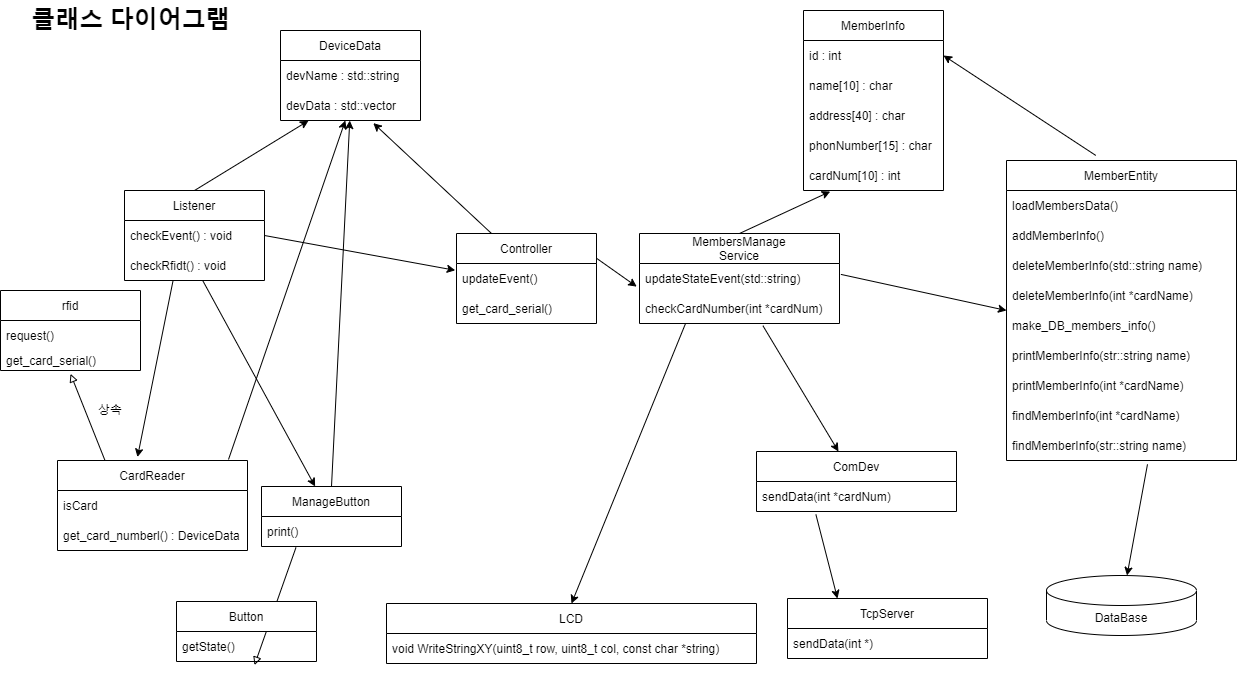

The diagram above was exported from draw.io. Its source (the exported page's mxGraphModel, read from the mxfile embedded in the PNG):
<mxGraphModel dx="918" dy="66" grid="0" gridSize="10" guides="1" tooltips="1" connect="1" arrows="1" fold="1" page="0" pageScale="1" pageWidth="827" pageHeight="1169" background="none" math="0" shadow="0">
  <root>
    <mxCell id="0" />
    <mxCell id="1" parent="0" />
    <mxCell id="40" style="edgeStyle=none;html=1;exitX=0.5;exitY=0;exitDx=0;exitDy=0;entryX=0.2;entryY=1.007;entryDx=0;entryDy=0;entryPerimeter=0;endArrow=classic;endFill=1;" parent="1" source="8" target="33" edge="1">
      <mxGeometry relative="1" as="geometry" />
    </mxCell>
    <mxCell id="8" value="Listener" style="swimlane;fontStyle=0;childLayout=stackLayout;horizontal=1;startSize=30;horizontalStack=0;resizeParent=1;resizeParentMax=0;resizeLast=0;collapsible=1;marginBottom=0;" parent="1" vertex="1">
      <mxGeometry x="154" y="600" width="140" height="90" as="geometry" />
    </mxCell>
    <mxCell id="9" value="checkEvent() : void" style="text;strokeColor=none;fillColor=none;align=left;verticalAlign=middle;spacingLeft=4;spacingRight=4;overflow=hidden;points=[[0,0.5],[1,0.5]];portConstraint=eastwest;rotatable=0;" parent="8" vertex="1">
      <mxGeometry y="30" width="140" height="30" as="geometry" />
    </mxCell>
    <mxCell id="83" value="checkRfidt() : void" style="text;strokeColor=none;fillColor=none;align=left;verticalAlign=middle;spacingLeft=4;spacingRight=4;overflow=hidden;points=[[0,0.5],[1,0.5]];portConstraint=eastwest;rotatable=0;" parent="8" vertex="1">
      <mxGeometry y="60" width="140" height="30" as="geometry" />
    </mxCell>
    <mxCell id="12" value="rfid" style="swimlane;fontStyle=0;childLayout=stackLayout;horizontal=1;startSize=30;horizontalStack=0;resizeParent=1;resizeParentMax=0;resizeLast=0;collapsible=1;marginBottom=0;" parent="1" vertex="1">
      <mxGeometry x="30" y="700" width="140" height="80" as="geometry">
        <mxRectangle x="220" width="50" height="30" as="alternateBounds" />
      </mxGeometry>
    </mxCell>
    <mxCell id="13" value="request()" style="text;strokeColor=none;fillColor=none;align=left;verticalAlign=middle;spacingLeft=4;spacingRight=4;overflow=hidden;points=[[0,0.5],[1,0.5]];portConstraint=eastwest;rotatable=0;" parent="12" vertex="1">
      <mxGeometry y="30" width="140" height="30" as="geometry" />
    </mxCell>
    <mxCell id="14" value="get_card_serial()" style="text;strokeColor=none;fillColor=none;align=left;verticalAlign=middle;spacingLeft=4;spacingRight=4;overflow=hidden;points=[[0,0.5],[1,0.5]];portConstraint=eastwest;rotatable=0;" parent="12" vertex="1">
      <mxGeometry y="60" width="140" height="20" as="geometry" />
    </mxCell>
    <mxCell id="16" value="LCD" style="swimlane;fontStyle=0;childLayout=stackLayout;horizontal=1;startSize=30;horizontalStack=0;resizeParent=1;resizeParentMax=0;resizeLast=0;collapsible=1;marginBottom=0;" parent="1" vertex="1">
      <mxGeometry x="416" y="1013" width="370" height="60" as="geometry" />
    </mxCell>
    <mxCell id="17" value="void WriteStringXY(uint8_t row, uint8_t col, const char *string)" style="text;strokeColor=none;fillColor=none;align=left;verticalAlign=middle;spacingLeft=4;spacingRight=4;overflow=hidden;points=[[0,0.5],[1,0.5]];portConstraint=eastwest;rotatable=0;" parent="16" vertex="1">
      <mxGeometry y="30" width="370" height="30" as="geometry" />
    </mxCell>
    <mxCell id="21" value="" style="endArrow=classic;html=1;exitX=1;exitY=0.5;exitDx=0;exitDy=0;rounded=0;entryX=-0.009;entryY=0.227;entryDx=0;entryDy=0;entryPerimeter=0;" parent="1" target="28" edge="1" source="9">
      <mxGeometry width="50" height="50" relative="1" as="geometry">
        <mxPoint x="315" y="610" as="sourcePoint" />
        <mxPoint x="465" y="610" as="targetPoint" />
        <Array as="points" />
      </mxGeometry>
    </mxCell>
    <mxCell id="26" value="클래스 다이어그램" style="text;strokeColor=none;fillColor=none;html=1;fontSize=24;fontStyle=1;verticalAlign=middle;align=center;" parent="1" vertex="1">
      <mxGeometry x="110" y="410" width="100" height="40" as="geometry" />
    </mxCell>
    <mxCell id="41" style="edgeStyle=none;html=1;exitX=0.25;exitY=0;exitDx=0;exitDy=0;entryX=0.663;entryY=1.087;entryDx=0;entryDy=0;entryPerimeter=0;endArrow=classic;endFill=1;" parent="1" source="27" target="33" edge="1">
      <mxGeometry relative="1" as="geometry" />
    </mxCell>
    <mxCell id="59" style="edgeStyle=none;html=1;exitX=0.75;exitY=0;exitDx=0;exitDy=0;entryX=-0.014;entryY=0.771;entryDx=0;entryDy=0;entryPerimeter=0;" parent="1" source="27" target="52" edge="1">
      <mxGeometry relative="1" as="geometry" />
    </mxCell>
    <mxCell id="27" value="Controller" style="swimlane;fontStyle=0;childLayout=stackLayout;horizontal=1;startSize=30;horizontalStack=0;resizeParent=1;resizeParentMax=0;resizeLast=0;collapsible=1;marginBottom=0;" parent="1" vertex="1">
      <mxGeometry x="486" y="643" width="140" height="90" as="geometry">
        <mxRectangle x="220" width="50" height="30" as="alternateBounds" />
      </mxGeometry>
    </mxCell>
    <mxCell id="28" value="updateEvent()" style="text;strokeColor=none;fillColor=none;align=left;verticalAlign=middle;spacingLeft=4;spacingRight=4;overflow=hidden;points=[[0,0.5],[1,0.5]];portConstraint=eastwest;rotatable=0;" parent="27" vertex="1">
      <mxGeometry y="30" width="140" height="30" as="geometry" />
    </mxCell>
    <mxCell id="29" value="get_card_serial()" style="text;strokeColor=none;fillColor=none;align=left;verticalAlign=middle;spacingLeft=4;spacingRight=4;overflow=hidden;points=[[0,0.5],[1,0.5]];portConstraint=eastwest;rotatable=0;" parent="27" vertex="1">
      <mxGeometry y="60" width="140" height="30" as="geometry" />
    </mxCell>
    <mxCell id="30" value="" style="endArrow=classic;html=1;exitX=0.229;exitY=1.02;exitDx=0;exitDy=0;exitPerimeter=0;entryX=0.5;entryY=0;entryDx=0;entryDy=0;" parent="1" source="77" target="16" edge="1">
      <mxGeometry width="50" height="50" relative="1" as="geometry">
        <mxPoint x="460" y="785" as="sourcePoint" />
        <mxPoint x="510" y="735" as="targetPoint" />
      </mxGeometry>
    </mxCell>
    <mxCell id="31" value="DeviceData" style="swimlane;fontStyle=0;childLayout=stackLayout;horizontal=1;startSize=30;horizontalStack=0;resizeParent=1;resizeParentMax=0;resizeLast=0;collapsible=1;marginBottom=0;" parent="1" vertex="1">
      <mxGeometry x="310" y="440" width="140" height="90" as="geometry">
        <mxRectangle x="220" width="50" height="30" as="alternateBounds" />
      </mxGeometry>
    </mxCell>
    <mxCell id="32" value="devName : std::string" style="text;strokeColor=none;fillColor=none;align=left;verticalAlign=middle;spacingLeft=4;spacingRight=4;overflow=hidden;points=[[0,0.5],[1,0.5]];portConstraint=eastwest;rotatable=0;" parent="31" vertex="1">
      <mxGeometry y="30" width="140" height="30" as="geometry" />
    </mxCell>
    <mxCell id="33" value="devData : std::vector" style="text;strokeColor=none;fillColor=none;align=left;verticalAlign=middle;spacingLeft=4;spacingRight=4;overflow=hidden;points=[[0,0.5],[1,0.5]];portConstraint=eastwest;rotatable=0;" parent="31" vertex="1">
      <mxGeometry y="60" width="140" height="30" as="geometry" />
    </mxCell>
    <mxCell id="37" style="edgeStyle=none;html=1;exitX=0.25;exitY=0;exitDx=0;exitDy=0;entryX=0.5;entryY=1.167;entryDx=0;entryDy=0;entryPerimeter=0;endArrow=block;endFill=0;" parent="1" source="34" target="14" edge="1">
      <mxGeometry relative="1" as="geometry" />
    </mxCell>
    <mxCell id="39" style="edgeStyle=none;html=1;exitX=0.347;exitY=1;exitDx=0;exitDy=0;endArrow=classic;endFill=1;exitPerimeter=0;entryX=0.421;entryY=-0.038;entryDx=0;entryDy=0;entryPerimeter=0;" parent="1" source="83" target="34" edge="1">
      <mxGeometry relative="1" as="geometry">
        <mxPoint x="290" y="810" as="targetPoint" />
      </mxGeometry>
    </mxCell>
    <mxCell id="42" style="edgeStyle=none;html=1;endArrow=classic;endFill=1;" parent="1" target="33" edge="1">
      <mxGeometry relative="1" as="geometry">
        <mxPoint x="258" y="869" as="sourcePoint" />
      </mxGeometry>
    </mxCell>
    <mxCell id="34" value="CardReader" style="swimlane;fontStyle=0;childLayout=stackLayout;horizontal=1;startSize=30;horizontalStack=0;resizeParent=1;resizeParentMax=0;resizeLast=0;collapsible=1;marginBottom=0;" parent="1" vertex="1">
      <mxGeometry x="87" y="870" width="190" height="90" as="geometry">
        <mxRectangle x="220" width="50" height="30" as="alternateBounds" />
      </mxGeometry>
    </mxCell>
    <mxCell id="35" value="isCard" style="text;strokeColor=none;fillColor=none;align=left;verticalAlign=middle;spacingLeft=4;spacingRight=4;overflow=hidden;points=[[0,0.5],[1,0.5]];portConstraint=eastwest;rotatable=0;" parent="34" vertex="1">
      <mxGeometry y="30" width="190" height="30" as="geometry" />
    </mxCell>
    <mxCell id="36" value="get_card_numberl() : DeviceData" style="text;strokeColor=none;fillColor=none;align=left;verticalAlign=middle;spacingLeft=4;spacingRight=4;overflow=hidden;points=[[0,0.5],[1,0.5]];portConstraint=eastwest;rotatable=0;" parent="34" vertex="1">
      <mxGeometry y="60" width="190" height="30" as="geometry" />
    </mxCell>
    <mxCell id="38" value="상속" style="text;html=1;strokeColor=none;fillColor=none;align=center;verticalAlign=middle;whiteSpace=wrap;rounded=0;" parent="1" vertex="1">
      <mxGeometry x="110" y="805" width="60" height="30" as="geometry" />
    </mxCell>
    <mxCell id="54" style="edgeStyle=none;html=1;exitX=0.388;exitY=-0.017;exitDx=0;exitDy=0;exitPerimeter=0;entryX=1;entryY=0.5;entryDx=0;entryDy=0;" parent="1" source="55" target="46" edge="1">
      <mxGeometry relative="1" as="geometry" />
    </mxCell>
    <mxCell id="43" value="DataBase" style="shape=cylinder3;whiteSpace=wrap;html=1;boundedLbl=1;backgroundOutline=1;size=15;" parent="1" vertex="1">
      <mxGeometry x="1076" y="985" width="150" height="60" as="geometry" />
    </mxCell>
    <mxCell id="45" value="MemberInfo" style="swimlane;fontStyle=0;childLayout=stackLayout;horizontal=1;startSize=30;horizontalStack=0;resizeParent=1;resizeParentMax=0;resizeLast=0;collapsible=1;marginBottom=0;" parent="1" vertex="1">
      <mxGeometry x="833" y="420" width="140" height="180" as="geometry">
        <mxRectangle x="220" width="50" height="30" as="alternateBounds" />
      </mxGeometry>
    </mxCell>
    <mxCell id="46" value="id : int" style="text;strokeColor=none;fillColor=none;align=left;verticalAlign=middle;spacingLeft=4;spacingRight=4;overflow=hidden;points=[[0,0.5],[1,0.5]];portConstraint=eastwest;rotatable=0;" parent="45" vertex="1">
      <mxGeometry y="30" width="140" height="30" as="geometry" />
    </mxCell>
    <mxCell id="48" value="name[10] : char" style="text;strokeColor=none;fillColor=none;align=left;verticalAlign=middle;spacingLeft=4;spacingRight=4;overflow=hidden;points=[[0,0.5],[1,0.5]];portConstraint=eastwest;rotatable=0;" parent="45" vertex="1">
      <mxGeometry y="60" width="140" height="30" as="geometry" />
    </mxCell>
    <mxCell id="47" value="address[40] : char" style="text;strokeColor=none;fillColor=none;align=left;verticalAlign=middle;spacingLeft=4;spacingRight=4;overflow=hidden;points=[[0,0.5],[1,0.5]];portConstraint=eastwest;rotatable=0;" parent="45" vertex="1">
      <mxGeometry y="90" width="140" height="30" as="geometry" />
    </mxCell>
    <mxCell id="49" value="phonNumber[15] : char" style="text;strokeColor=none;fillColor=none;align=left;verticalAlign=middle;spacingLeft=4;spacingRight=4;overflow=hidden;points=[[0,0.5],[1,0.5]];portConstraint=eastwest;rotatable=0;" parent="45" vertex="1">
      <mxGeometry y="120" width="140" height="30" as="geometry" />
    </mxCell>
    <mxCell id="50" value="cardNum[10] : int" style="text;strokeColor=none;fillColor=none;align=left;verticalAlign=middle;spacingLeft=4;spacingRight=4;overflow=hidden;points=[[0,0.5],[1,0.5]];portConstraint=eastwest;rotatable=0;" parent="45" vertex="1">
      <mxGeometry y="150" width="140" height="30" as="geometry" />
    </mxCell>
    <mxCell id="57" style="edgeStyle=none;html=1;exitX=0.5;exitY=0;exitDx=0;exitDy=0;entryX=0.191;entryY=1.033;entryDx=0;entryDy=0;entryPerimeter=0;" parent="1" source="51" target="50" edge="1">
      <mxGeometry relative="1" as="geometry" />
    </mxCell>
    <mxCell id="60" style="edgeStyle=none;html=1;entryX=0;entryY=0.5;entryDx=0;entryDy=0;exitX=1.007;exitY=0.363;exitDx=0;exitDy=0;exitPerimeter=0;" parent="1" source="52" target="55" edge="1">
      <mxGeometry relative="1" as="geometry">
        <mxPoint x="750" y="400" as="sourcePoint" />
      </mxGeometry>
    </mxCell>
    <mxCell id="87" style="edgeStyle=none;html=1;exitX=0.617;exitY=1.073;exitDx=0;exitDy=0;exitPerimeter=0;" parent="1" source="77" target="84" edge="1">
      <mxGeometry relative="1" as="geometry" />
    </mxCell>
    <mxCell id="51" value="MembersManage&#10;Service" style="swimlane;fontStyle=0;childLayout=stackLayout;horizontal=1;startSize=30;horizontalStack=0;resizeParent=1;resizeParentMax=0;resizeLast=0;collapsible=1;marginBottom=0;" parent="1" vertex="1">
      <mxGeometry x="669" y="643" width="200" height="90" as="geometry">
        <mxRectangle x="220" width="50" height="30" as="alternateBounds" />
      </mxGeometry>
    </mxCell>
    <mxCell id="52" value="updateStateEvent(std::string)" style="text;strokeColor=none;fillColor=none;align=left;verticalAlign=middle;spacingLeft=4;spacingRight=4;overflow=hidden;points=[[0,0.5],[1,0.5]];portConstraint=eastwest;rotatable=0;" parent="51" vertex="1">
      <mxGeometry y="30" width="200" height="30" as="geometry" />
    </mxCell>
    <mxCell id="77" value="checkCardNumber(int *cardNum)" style="text;strokeColor=none;fillColor=none;align=left;verticalAlign=middle;spacingLeft=4;spacingRight=4;overflow=hidden;points=[[0,0.5],[1,0.5]];portConstraint=eastwest;rotatable=0;" parent="51" vertex="1">
      <mxGeometry y="60" width="200" height="30" as="geometry" />
    </mxCell>
    <mxCell id="55" value="MemberEntity" style="swimlane;fontStyle=0;childLayout=stackLayout;horizontal=1;startSize=30;horizontalStack=0;resizeParent=1;resizeParentMax=0;resizeLast=0;collapsible=1;marginBottom=0;" parent="1" vertex="1">
      <mxGeometry x="1036" y="570" width="230" height="300" as="geometry">
        <mxRectangle x="220" width="50" height="30" as="alternateBounds" />
      </mxGeometry>
    </mxCell>
    <mxCell id="56" value="loadMembersData()" style="text;strokeColor=none;fillColor=none;align=left;verticalAlign=middle;spacingLeft=4;spacingRight=4;overflow=hidden;points=[[0,0.5],[1,0.5]];portConstraint=eastwest;rotatable=0;" parent="55" vertex="1">
      <mxGeometry y="30" width="230" height="30" as="geometry" />
    </mxCell>
    <mxCell id="63" value="addMemberInfo()" style="text;strokeColor=none;fillColor=none;align=left;verticalAlign=middle;spacingLeft=4;spacingRight=4;overflow=hidden;points=[[0,0.5],[1,0.5]];portConstraint=eastwest;rotatable=0;" parent="55" vertex="1">
      <mxGeometry y="60" width="230" height="30" as="geometry" />
    </mxCell>
    <mxCell id="65" value="deleteMemberInfo(std::string name)" style="text;strokeColor=none;fillColor=none;align=left;verticalAlign=middle;spacingLeft=4;spacingRight=4;overflow=hidden;points=[[0,0.5],[1,0.5]];portConstraint=eastwest;rotatable=0;" parent="55" vertex="1">
      <mxGeometry y="90" width="230" height="30" as="geometry" />
    </mxCell>
    <mxCell id="72" value="deleteMemberInfo(int *cardName)" style="text;strokeColor=none;fillColor=none;align=left;verticalAlign=middle;spacingLeft=4;spacingRight=4;overflow=hidden;points=[[0,0.5],[1,0.5]];portConstraint=eastwest;rotatable=0;" parent="55" vertex="1">
      <mxGeometry y="120" width="230" height="30" as="geometry" />
    </mxCell>
    <mxCell id="64" value="make_DB_members_info()" style="text;strokeColor=none;fillColor=none;align=left;verticalAlign=middle;spacingLeft=4;spacingRight=4;overflow=hidden;points=[[0,0.5],[1,0.5]];portConstraint=eastwest;rotatable=0;" parent="55" vertex="1">
      <mxGeometry y="150" width="230" height="30" as="geometry" />
    </mxCell>
    <mxCell id="66" value="printMemberInfo(str::string name)" style="text;strokeColor=none;fillColor=none;align=left;verticalAlign=middle;spacingLeft=4;spacingRight=4;overflow=hidden;points=[[0,0.5],[1,0.5]];portConstraint=eastwest;rotatable=0;" parent="55" vertex="1">
      <mxGeometry y="180" width="230" height="30" as="geometry" />
    </mxCell>
    <mxCell id="69" value="printMemberInfo(int *cardName)" style="text;strokeColor=none;fillColor=none;align=left;verticalAlign=middle;spacingLeft=4;spacingRight=4;overflow=hidden;points=[[0,0.5],[1,0.5]];portConstraint=eastwest;rotatable=0;" parent="55" vertex="1">
      <mxGeometry y="210" width="230" height="30" as="geometry" />
    </mxCell>
    <mxCell id="68" value="findMemberInfo(int *cardName)" style="text;strokeColor=none;fillColor=none;align=left;verticalAlign=middle;spacingLeft=4;spacingRight=4;overflow=hidden;points=[[0,0.5],[1,0.5]];portConstraint=eastwest;rotatable=0;" parent="55" vertex="1">
      <mxGeometry y="240" width="230" height="30" as="geometry" />
    </mxCell>
    <mxCell id="67" value="findMemberInfo(str::string name)" style="text;strokeColor=none;fillColor=none;align=left;verticalAlign=middle;spacingLeft=4;spacingRight=4;overflow=hidden;points=[[0,0.5],[1,0.5]];portConstraint=eastwest;rotatable=0;" parent="55" vertex="1">
      <mxGeometry y="270" width="230" height="30" as="geometry" />
    </mxCell>
    <mxCell id="58" style="edgeStyle=none;html=1;exitX=0.613;exitY=1.127;exitDx=0;exitDy=0;exitPerimeter=0;" parent="1" source="67" target="43" edge="1">
      <mxGeometry relative="1" as="geometry" />
    </mxCell>
    <mxCell id="82" style="edgeStyle=none;html=1;exitX=0.5;exitY=0;exitDx=0;exitDy=0;" parent="1" source="61" target="33" edge="1">
      <mxGeometry relative="1" as="geometry" />
    </mxCell>
    <mxCell id="61" value="ManageButton" style="swimlane;fontStyle=0;childLayout=stackLayout;horizontal=1;startSize=30;horizontalStack=0;resizeParent=1;resizeParentMax=0;resizeLast=0;collapsible=1;marginBottom=0;" parent="1" vertex="1">
      <mxGeometry x="291" y="896" width="140" height="60" as="geometry" />
    </mxCell>
    <mxCell id="62" value="print()" style="text;strokeColor=none;fillColor=none;align=left;verticalAlign=middle;spacingLeft=4;spacingRight=4;overflow=hidden;points=[[0,0.5],[1,0.5]];portConstraint=eastwest;rotatable=0;" parent="61" vertex="1">
      <mxGeometry y="30" width="140" height="30" as="geometry" />
    </mxCell>
    <mxCell id="78" value="" style="endArrow=classic;html=1;" parent="1" source="83" target="61" edge="1">
      <mxGeometry width="50" height="50" relative="1" as="geometry">
        <mxPoint x="400" y="820" as="sourcePoint" />
        <mxPoint x="450" y="770" as="targetPoint" />
      </mxGeometry>
    </mxCell>
    <mxCell id="79" style="edgeStyle=none;html=1;exitX=0.246;exitY=1.036;exitDx=0;exitDy=0;endArrow=block;endFill=0;entryX=0.557;entryY=1.12;entryDx=0;entryDy=0;entryPerimeter=0;exitPerimeter=0;" parent="1" source="62" target="81" edge="1">
      <mxGeometry relative="1" as="geometry">
        <mxPoint x="490" y="853.33" as="sourcePoint" />
        <mxPoint x="420" y="760" as="targetPoint" />
      </mxGeometry>
    </mxCell>
    <mxCell id="80" value="Button" style="swimlane;fontStyle=0;childLayout=stackLayout;horizontal=1;startSize=30;horizontalStack=0;resizeParent=1;resizeParentMax=0;resizeLast=0;collapsible=1;marginBottom=0;" parent="1" vertex="1">
      <mxGeometry x="206" y="1011" width="140" height="60" as="geometry" />
    </mxCell>
    <mxCell id="81" value="getState()" style="text;strokeColor=none;fillColor=none;align=left;verticalAlign=middle;spacingLeft=4;spacingRight=4;overflow=hidden;points=[[0,0.5],[1,0.5]];portConstraint=eastwest;rotatable=0;" parent="80" vertex="1">
      <mxGeometry y="30" width="140" height="30" as="geometry" />
    </mxCell>
    <mxCell id="91" style="edgeStyle=none;html=1;exitX=0.297;exitY=1.1;exitDx=0;exitDy=0;exitPerimeter=0;entryX=0.25;entryY=0;entryDx=0;entryDy=0;" parent="1" source="85" target="88" edge="1">
      <mxGeometry relative="1" as="geometry">
        <mxPoint x="820" y="1039.8000183105469" as="targetPoint" />
        <mxPoint x="844.1999999999998" y="954.01" as="sourcePoint" />
      </mxGeometry>
    </mxCell>
    <mxCell id="84" value="ComDev" style="swimlane;fontStyle=0;childLayout=stackLayout;horizontal=1;startSize=30;horizontalStack=0;resizeParent=1;resizeParentMax=0;resizeLast=0;collapsible=1;marginBottom=0;" parent="1" vertex="1">
      <mxGeometry x="786" y="861" width="200" height="60" as="geometry">
        <mxRectangle x="220" width="50" height="30" as="alternateBounds" />
      </mxGeometry>
    </mxCell>
    <mxCell id="85" value="sendData(int *cardNum)" style="text;strokeColor=none;fillColor=none;align=left;verticalAlign=middle;spacingLeft=4;spacingRight=4;overflow=hidden;points=[[0,0.5],[1,0.5]];portConstraint=eastwest;rotatable=0;" parent="84" vertex="1">
      <mxGeometry y="30" width="200" height="30" as="geometry" />
    </mxCell>
    <mxCell id="88" value="TcpServer" style="swimlane;fontStyle=0;childLayout=stackLayout;horizontal=1;startSize=30;horizontalStack=0;resizeParent=1;resizeParentMax=0;resizeLast=0;collapsible=1;marginBottom=0;" parent="1" vertex="1">
      <mxGeometry x="817" y="1008" width="200" height="60" as="geometry">
        <mxRectangle x="220" width="50" height="30" as="alternateBounds" />
      </mxGeometry>
    </mxCell>
    <mxCell id="89" value="sendData(int *)" style="text;strokeColor=none;fillColor=none;align=left;verticalAlign=middle;spacingLeft=4;spacingRight=4;overflow=hidden;points=[[0,0.5],[1,0.5]];portConstraint=eastwest;rotatable=0;" parent="88" vertex="1">
      <mxGeometry y="30" width="200" height="30" as="geometry" />
    </mxCell>
  </root>
</mxGraphModel>